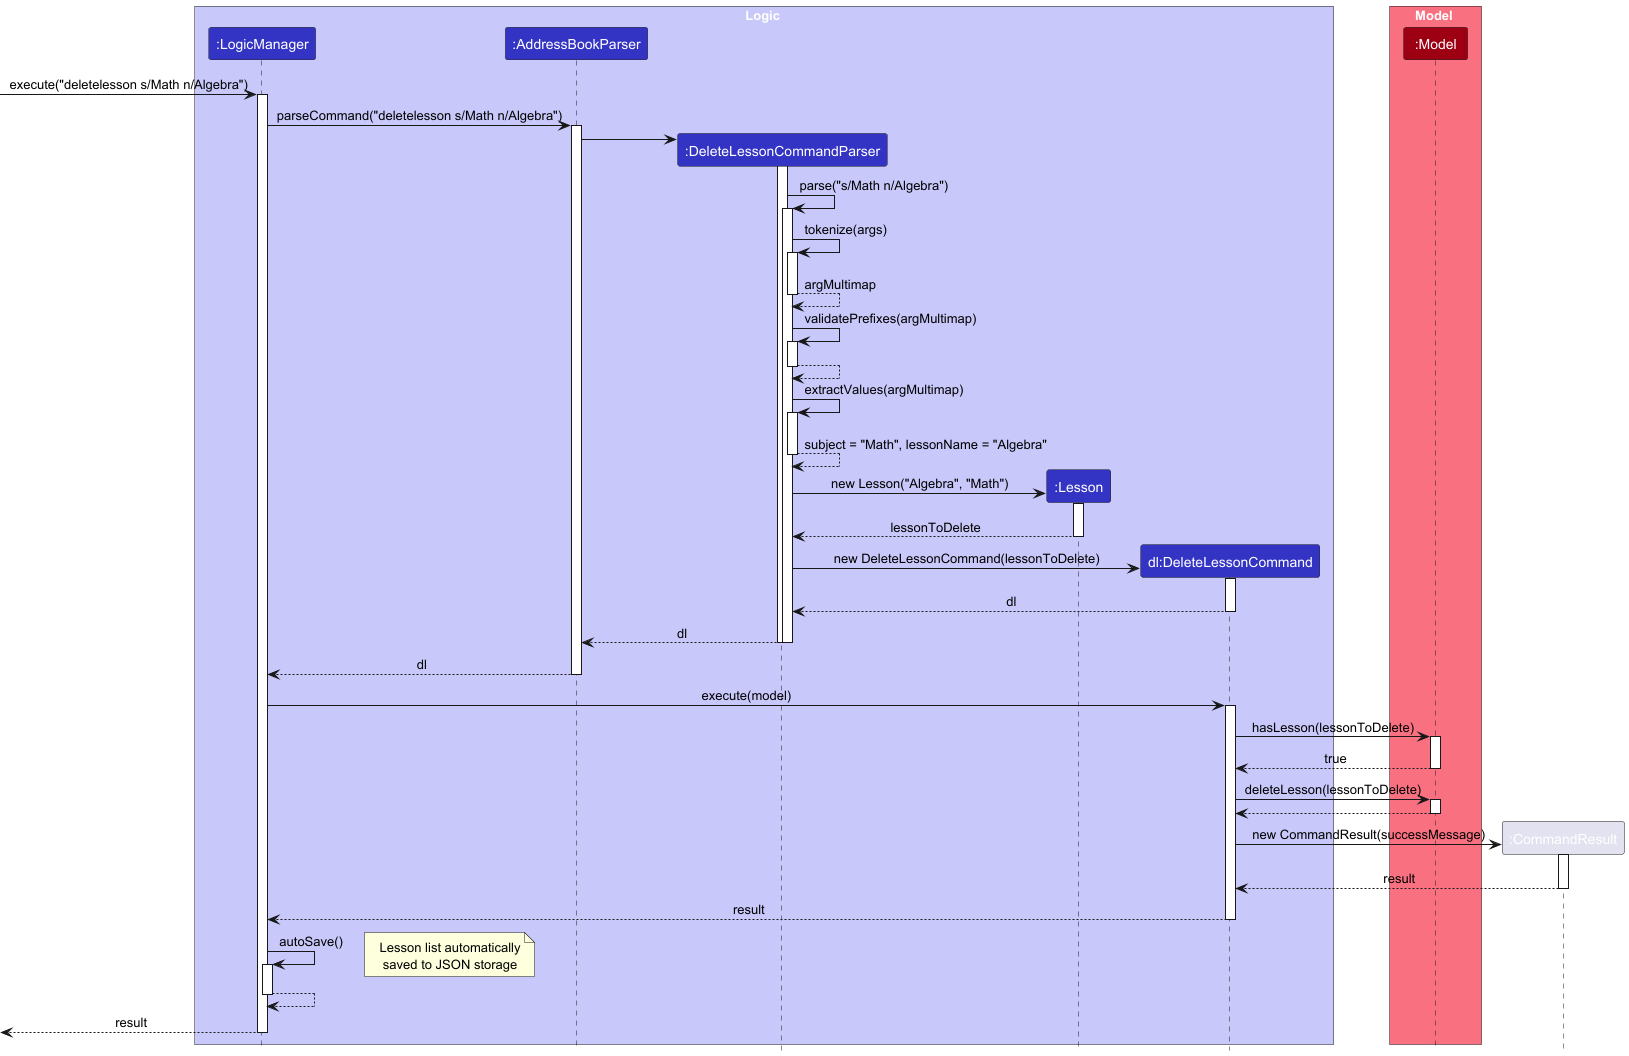

The diagram above was rendered by PlantUML. Its source (embedded in the PNG):
@startuml
!include style.puml
skinparam ArrowFontStyle plain

box Logic LOGIC_COLOR_T1
participant ":LogicManager" as LogicManager LOGIC_COLOR
participant ":AddressBookParser" as AddressBookParser LOGIC_COLOR
participant ":DeleteLessonCommandParser" as DeleteLessonCommandParser LOGIC_COLOR
participant ":Lesson" as Lesson LOGIC_COLOR
participant "dl:DeleteLessonCommand" as DeleteLessonCommand LOGIC_COLOR
end box

box Model MODEL_COLOR_T1
participant ":Model" as Model MODEL_COLOR
end box

[-> LogicManager : execute("deletelesson s/Math n/Algebra")
activate LogicManager

LogicManager -> AddressBookParser : parseCommand("deletelesson s/Math n/Algebra")
activate AddressBookParser

create DeleteLessonCommandParser
AddressBookParser -> DeleteLessonCommandParser
activate DeleteLessonCommandParser

DeleteLessonCommandParser -> DeleteLessonCommandParser : parse("s/Math n/Algebra")
activate DeleteLessonCommandParser

DeleteLessonCommandParser -> DeleteLessonCommandParser : tokenize(args)
activate DeleteLessonCommandParser
DeleteLessonCommandParser --> DeleteLessonCommandParser : argMultimap
deactivate DeleteLessonCommandParser

DeleteLessonCommandParser -> DeleteLessonCommandParser : validatePrefixes(argMultimap)
activate DeleteLessonCommandParser
DeleteLessonCommandParser --> DeleteLessonCommandParser
deactivate DeleteLessonCommandParser

DeleteLessonCommandParser -> DeleteLessonCommandParser : extractValues(argMultimap)
activate DeleteLessonCommandParser
DeleteLessonCommandParser --> DeleteLessonCommandParser : subject = "Math", lessonName = "Algebra"
deactivate DeleteLessonCommandParser

create Lesson
DeleteLessonCommandParser -> Lesson : new Lesson("Algebra", "Math")
activate Lesson
Lesson --> DeleteLessonCommandParser : lessonToDelete
deactivate Lesson

create DeleteLessonCommand
DeleteLessonCommandParser -> DeleteLessonCommand : new DeleteLessonCommand(lessonToDelete)
activate DeleteLessonCommand
DeleteLessonCommand --> DeleteLessonCommandParser : dl
deactivate DeleteLessonCommand

DeleteLessonCommandParser --> AddressBookParser : dl
deactivate DeleteLessonCommandParser
deactivate DeleteLessonCommandParser

AddressBookParser --> LogicManager : dl
deactivate AddressBookParser

LogicManager -> DeleteLessonCommand : execute(model)
activate DeleteLessonCommand

DeleteLessonCommand -> Model : hasLesson(lessonToDelete)
activate Model
Model --> DeleteLessonCommand : true
deactivate Model

DeleteLessonCommand -> Model : deleteLesson(lessonToDelete)
activate Model
Model --> DeleteLessonCommand
deactivate Model

create ":CommandResult" as CommandResult
DeleteLessonCommand -> CommandResult : new CommandResult(successMessage)
activate CommandResult
CommandResult --> DeleteLessonCommand : result
deactivate CommandResult

DeleteLessonCommand --> LogicManager : result
deactivate DeleteLessonCommand

LogicManager -> LogicManager : autoSave()
activate LogicManager
note right: Lesson list automatically\nsaved to JSON storage
LogicManager --> LogicManager
deactivate LogicManager

[<-- LogicManager : result
deactivate LogicManager
@enduml